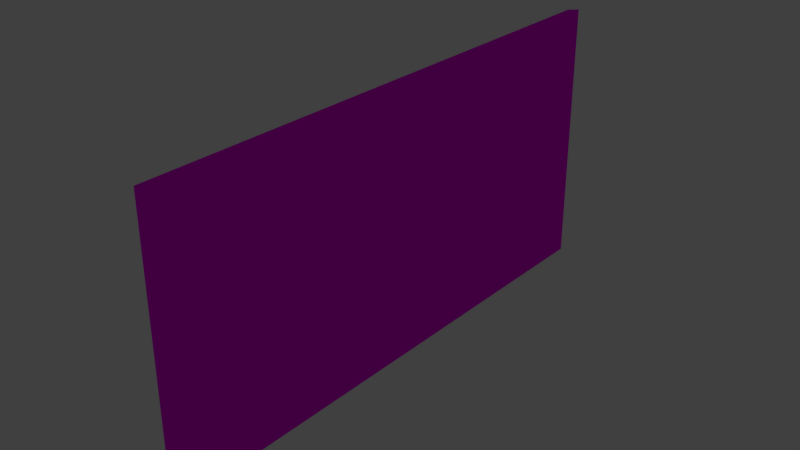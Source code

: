 # Source: pizarron.blend  (saved by Blender 2.76.0; exported with 4.5.12 LTS)
import bpy
from mathutils import Matrix  # noqa: F401  (used for matrix-valued properties, if any)

bpy.ops.wm.read_factory_settings(use_empty=True)
scene = bpy.context.scene
scene.name = 'Scene'

# ---- collections
col_collection_1 = bpy.data.collections.new('Collection 1'); scene.collection.children.link(col_collection_1)

# ---- images (referenced by path relative to the original .blend; pixels are not part of the script)
import os
ASSET_DIR = os.environ.get("B2B_ASSET_DIR", "")  # directory of the original .blend (textures are referenced by path, not embedded)
HERE = os.path.dirname(os.path.abspath(__file__))  # packed textures are extracted next to this script under _unpacked/

def load_image(name, relpath, width, height, colorspace="sRGB"):
    """Load a texture the original file referenced (path relative to the .blend, or extracted next to this script)."""
    p = next((c for c in (os.path.join(HERE, relpath), os.path.join(ASSET_DIR, relpath)) if relpath and os.path.exists(c)), "")
    if p:
        img = bpy.data.images.load(p, check_existing=True)
        img.name = name
    else:  # same state as the original file: an image datablock whose file is absent (Cycles renders it pink)
        img = bpy.data.images.new(name, width, height)
        img.source = "FILE"
        img.filepath = "//" + (relpath or name)
    img.colorspace_settings.name = colorspace
    return img
img_pizarron_jpg = load_image('pizarron.jpg', 'pizarron.jpg', 1024, 1024, 'sRGB')

# ---- materials (node trees are filled in below, after node groups)
mat_material_002 = bpy.data.materials.new('Material.002')
mat_material_002.alpha_threshold = 0.0
mat_material_002.roughness = 0.5

# ---- material node trees
mat_material_002.use_nodes = True; mat_material_002.node_tree.nodes.clear()
_N = mat_material_002.node_tree.nodes; _L = mat_material_002.node_tree.links
n0 = _N.new('ShaderNodeOutputMaterial'); n0.name = 'Material Output'; n0.location = (300, 300)
n1 = _N.new('ShaderNodeBsdfAnisotropic'); n1.name = 'Glossy BSDF'; n1.location = (10, 300)
n1.distribution = 'GGX'
n1.inputs[1].default_value = 0.0
n2 = _N.new('ShaderNodeTexImage'); n2.name = 'Image Texture'; n2.location = (-180, 300)
n2.width = 140
n2.image = img_pizarron_jpg
_L.new(n1.outputs[0], n0.inputs[0])
_L.new(n2.outputs[0], n1.inputs[0])
n0.is_active_output = True

# ---- world
world_world = bpy.data.worlds.new('World'); scene.world = world_world
world_world.color = (0.05088, 0.05088, 0.05088)
world_world.use_sun_shadow = False
world_world.sun_shadow_jitter_overblur = 0.0
world_world.cycles.sampling_method = 'MANUAL'
world_world.cycles.sample_map_resolution = 256

# ---- meshes
me_cube_001 = bpy.data.meshes.new('Cube.001')
me_cube_001.from_pydata([(-0.03348, -2.012, -1.014), (-0.03348, -2.012, 0.9863), (-0.03348, 1.988, -1.014), (-0.03348, 1.988, 0.9863), (0.05, -2.0, -1.0), (0.05, -2.0, 1.0), (0.05, 2.0, -1.0), (0.05, 2.0, 1.0)], [], [(1, 3, 2, 0), (3, 7, 6, 2), (7, 5, 4, 6), (5, 1, 0, 4), (0, 2, 6, 4), (5, 7, 3, 1)])
_uv = me_cube_001.uv_layers.new(name='UVMap')
_uv.uv.foreach_set('vector', [0.006971, 0.0012, 0.9974, 0.0012, 0.9974, 0.9843, 0.006971, 0.9843, 0.005015, -0.00164, 0.01536, -0.00164, 0.01536, 0.9946, 0.005015, 0.9946, 0.004498, 0.9715, 0.9987, 0.9715, 0.9987, 0.993, 0.004498, 0.993, 0.01522, 0.9946, 0.005142, 0.9946, 0.005142, -0.001624, 0.01522, -0.001624, 0.004605, 0.9716, 0.9985, 0.9716, 0.9985, 0.9929, 0.004605, 0.9929, 0.004512, 0.9929, 0.9986, 0.9929, 0.9986, 0.9716, 0.004512, 0.9716])
me_cube_001.materials.append(mat_material_002)
me_cube_001.use_remesh_preserve_volume = False
me_cube_001.use_remesh_preserve_attributes = False
me_cube_001.use_mirror_vertex_groups = False
me_cube_001.update()

# ---- objects
ob_cube = bpy.data.objects.new('Cube', me_cube_001)

# ---- transforms, parenting, visibility, modifiers, constraints
ob_cube.location = (0.0, 0.0, 0.0)
ob_cube.lineart.crease_threshold = 0.0

# ---- collection membership
col_collection_1.objects.link(ob_cube)

# ---- scene / render settings (as saved in the file)
scene.frame_start = 1; scene.frame_end = 250; scene.frame_set(1)
scene.render.engine = 'CYCLES'
scene.render.resolution_percentage = 50
scene.render.dither_intensity = 0.0
scene.cycles.use_denoising = False
scene.cycles.samples = 10
scene.cycles.sampling_pattern = 'TABULATED_SOBOL'
scene.cycles.light_sampling_threshold = 0.0
scene.cycles.use_adaptive_sampling = False
scene.cycles.use_light_tree = False
scene.cycles.blur_glossy = 0.0
scene.cycles.pixel_filter_type = 'GAUSSIAN'
scene.cycles.sample_clamp_indirect = 0.0
scene.view_settings.view_transform = 'Standard'
bpy.context.view_layer.update()

# ---- added for rendering (the .blend has no active camera and no usable light): camera, sun
cam_auto = bpy.data.cameras.new('AutoCamera')
cam_auto.lens = 50.0
cam_auto.sensor_width = 36.0
cam_auto.clip_end = 1000.0
ob_auto_camera = bpy.data.objects.new('AutoCamera', cam_auto)
scene.collection.objects.link(ob_auto_camera)
ob_auto_camera.location = (4.162, -4.99029, 3.31613)
ob_auto_camera.rotation_euler = (1.09748, -7.21219e-08, 0.694738)
scene.camera = ob_auto_camera
light_auto_sun = bpy.data.lights.new('AutoSun', 'SUN')
light_auto_sun.energy = 3.0
light_auto_sun.angle = 0.0523599
ob_auto_sun = bpy.data.objects.new('AutoSun', light_auto_sun)
scene.collection.objects.link(ob_auto_sun)
ob_auto_sun.rotation_euler = (0.872665, 0.174533, 0.523599)
bpy.context.view_layer.update()
